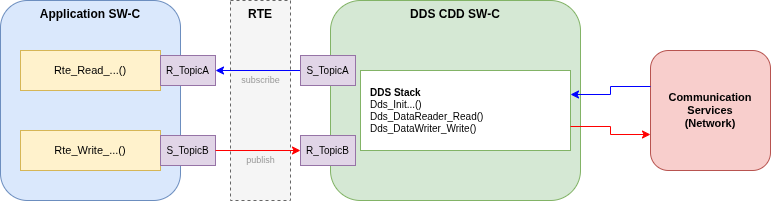

The diagram above was exported from draw.io. Its source (the exported page's mxGraphModel, read from the mxfile embedded in the PNG):
<mxGraphModel dx="618" dy="753" grid="1" gridSize="10" guides="1" tooltips="1" connect="1" arrows="1" fold="1" page="1" pageScale="1" pageWidth="1100" pageHeight="500" math="0" shadow="0">
  <root>
    <mxCell id="0" />
    <mxCell id="1" parent="0" />
    <mxCell id="app_box" value="Application SW-C" style="rounded=1;whiteSpace=wrap;html=1;verticalAlign=top;fontStyle=1;fillColor=#dae8fc;strokeColor=#6c8ebf;fontSize=12;" parent="1" vertex="1">
      <mxGeometry x="160" y="80" width="180" height="200" as="geometry" />
    </mxCell>
    <mxCell id="rte_read" value="Rte_Read_...()" style="rounded=0;whiteSpace=wrap;html=1;fillColor=#fff2cc;strokeColor=#d6b656;fontSize=11;" parent="1" vertex="1">
      <mxGeometry x="180" y="130" width="140" height="40" as="geometry" />
    </mxCell>
    <mxCell id="rte_write" value="Rte_Write_...()" style="rounded=0;whiteSpace=wrap;html=1;fillColor=#fff2cc;strokeColor=#d6b656;fontSize=11;" parent="1" vertex="1">
      <mxGeometry x="180" y="210" width="140" height="40" as="geometry" />
    </mxCell>
    <mxCell id="rte_box" value="RTE" style="rounded=0;whiteSpace=wrap;html=1;verticalAlign=top;fontStyle=1;fillColor=#f5f5f5;strokeColor=#666666;dashed=1;fontSize=12;" parent="1" vertex="1">
      <mxGeometry x="390" y="80" width="60" height="200" as="geometry" />
    </mxCell>
    <mxCell id="port_r_topicA" value="R_TopicA" style="rounded=0;whiteSpace=wrap;html=1;fillColor=#e1d5e7;strokeColor=#9673a6;fontSize=10;" parent="1" vertex="1">
      <mxGeometry x="320" y="135" width="55" height="30" as="geometry" />
    </mxCell>
    <mxCell id="port_s_topicB" value="S_TopicB" style="rounded=0;whiteSpace=wrap;html=1;fillColor=#e1d5e7;strokeColor=#9673a6;fontSize=10;" parent="1" vertex="1">
      <mxGeometry x="320" y="215" width="55" height="30" as="geometry" />
    </mxCell>
    <mxCell id="rte_label_sub" value="subscribe" style="text;html=1;align=center;verticalAlign=middle;resizable=0;points=[];autosize=1;strokeColor=none;fillColor=none;fontSize=9;fontColor=#999999;" parent="1" vertex="1">
      <mxGeometry x="390" y="150" width="60" height="20" as="geometry" />
    </mxCell>
    <mxCell id="rte_label_pub" value="publish" style="text;html=1;align=center;verticalAlign=middle;resizable=0;points=[];autosize=1;strokeColor=none;fillColor=none;fontSize=9;fontColor=#999999;" parent="1" vertex="1">
      <mxGeometry x="395" y="230" width="50" height="20" as="geometry" />
    </mxCell>
    <mxCell id="cdd_box" value="DDS CDD SW-C" style="rounded=1;whiteSpace=wrap;html=1;verticalAlign=top;fontStyle=1;fillColor=#d5e8d4;strokeColor=#82b366;fontSize=12;" parent="1" vertex="1">
      <mxGeometry x="490" y="80" width="250" height="200" as="geometry" />
    </mxCell>
    <mxCell id="dds_stack" value="&lt;b&gt;DDS Stack&lt;/b&gt;&lt;br&gt;Dds_Init...()&lt;br&gt;Dds_DataReader_Read()&lt;br&gt;Dds_DataWriter_Write()" style="rounded=0;whiteSpace=wrap;html=1;fillColor=#ffffff;strokeColor=#82b366;fontSize=10;align=left;spacingLeft=8;" parent="1" vertex="1">
      <mxGeometry x="520" y="150" width="210" height="80" as="geometry" />
    </mxCell>
    <mxCell id="net_box" value="Communication&lt;br&gt;Services&lt;br&gt;(Network)" style="rounded=1;whiteSpace=wrap;html=1;fontStyle=1;fillColor=#f8cecc;strokeColor=#b85450;fontSize=11;" parent="1" vertex="1">
      <mxGeometry x="810" y="130" width="120" height="120" as="geometry" />
    </mxCell>
    <mxCell id="arrow_net_cdd" style="edgeStyle=orthogonalEdgeStyle;rounded=0;exitX=0;exitY=0.3;exitDx=0;exitDy=0;entryX=1;entryY=0.3;entryDx=0;entryDy=0;strokeColor=#0000FF;" parent="1" source="net_box" target="dds_stack" edge="1">
      <mxGeometry relative="1" as="geometry" />
    </mxCell>
    <mxCell id="arrow_cdd_rte_sub" style="edgeStyle=orthogonalEdgeStyle;rounded=0;exitX=0;exitY=0.5;exitDx=0;exitDy=0;strokeColor=#0000FF;" parent="1" source="port_s_topicA" target="port_r_topicA" edge="1">
      <mxGeometry relative="1" as="geometry" />
    </mxCell>
    <mxCell id="arrow_rte_cdd_pub" style="edgeStyle=orthogonalEdgeStyle;rounded=0;exitX=1;exitY=0.5;exitDx=0;exitDy=0;entryX=0;entryY=0.5;entryDx=0;entryDy=0;strokeColor=#FF0000;" parent="1" source="port_s_topicB" target="port_r_topicB" edge="1">
      <mxGeometry relative="1" as="geometry" />
    </mxCell>
    <mxCell id="arrow_cdd_net" style="edgeStyle=orthogonalEdgeStyle;rounded=0;exitX=1;exitY=0.7;exitDx=0;exitDy=0;entryX=0;entryY=0.7;entryDx=0;entryDy=0;strokeColor=#FF0000;" parent="1" source="dds_stack" target="net_box" edge="1">
      <mxGeometry relative="1" as="geometry" />
    </mxCell>
    <mxCell id="port_r_topicB" value="R_TopicB" style="rounded=0;whiteSpace=wrap;html=1;fillColor=#e1d5e7;strokeColor=#9673a6;fontSize=10;" parent="1" vertex="1">
      <mxGeometry x="460" y="215" width="55" height="30" as="geometry" />
    </mxCell>
    <mxCell id="port_s_topicA" value="S_TopicA" style="rounded=0;whiteSpace=wrap;html=1;fillColor=#e1d5e7;strokeColor=#9673a6;fontSize=10;" parent="1" vertex="1">
      <mxGeometry x="460" y="135" width="55" height="30" as="geometry" />
    </mxCell>
  </root>
</mxGraphModel>